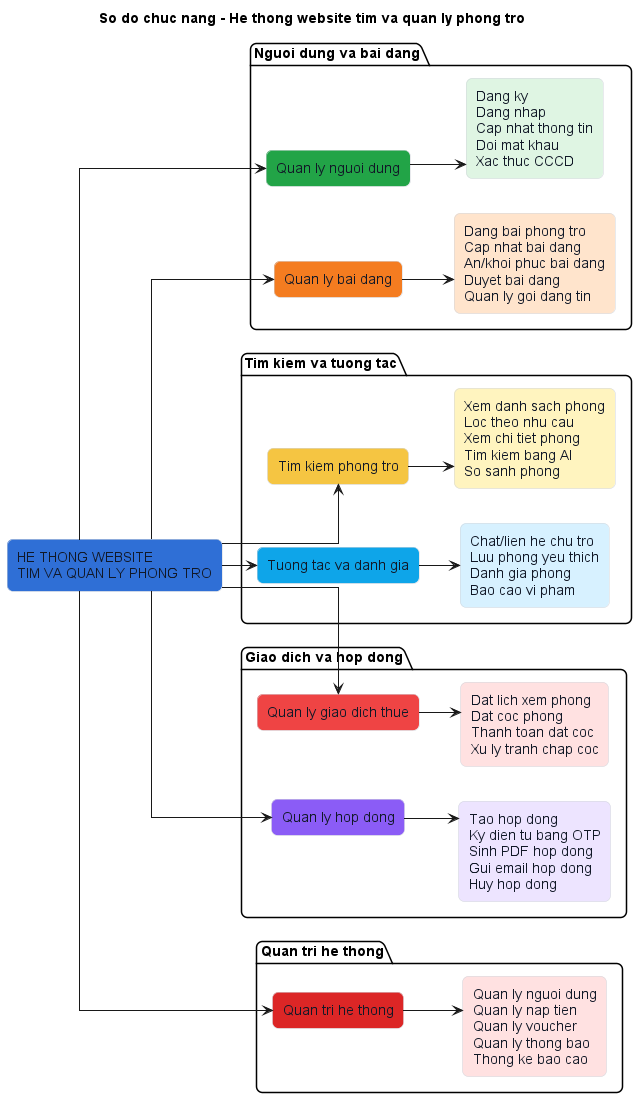

The diagram above was rendered by PlantUML. Its source (embedded in the PNG):
@startuml
title So do chuc nang - He thong website tim va quan ly phong tro

skinparam backgroundColor #FFFFFF
skinparam shadowing false
skinparam roundCorner 12
skinparam defaultFontName Arial
skinparam linetype ortho
skinparam nodesep 35
skinparam ranksep 35
skinparam rectangle {
  BorderColor #D1D5DB
  FontColor #111827
}

left to right direction

rectangle "HE THONG WEBSITE\nTIM VA QUAN LY PHONG TRO" as SYS #2F6FD6

package "Nguoi dung va bai dang" as P1 {
  rectangle "Quan ly nguoi dung" as USER #22A447
  rectangle "Dang ky\nDang nhap\nCap nhat thong tin\nDoi mat khau\nXac thuc CCCD" as USER_FN #DFF5E3

  rectangle "Quan ly bai dang" as POST #F47C20
  rectangle "Dang bai phong tro\nCap nhat bai dang\nAn/khoi phuc bai dang\nDuyet bai dang\nQuan ly goi dang tin" as POST_FN #FFE4CC
}

package "Tim kiem va tuong tac" as P2 {
  rectangle "Tim kiem phong tro" as SEARCH #F5C542
  rectangle "Xem danh sach phong\nLoc theo nhu cau\nXem chi tiet phong\nTim kiem bang AI\nSo sanh phong" as SEARCH_FN #FFF4BF

  rectangle "Tuong tac va danh gia" as SOCIAL #0EA5E9
  rectangle "Chat/lien he chu tro\nLuu phong yeu thich\nDanh gia phong\nBao cao vi pham" as SOCIAL_FN #D7F1FF
}

package "Giao dich va hop dong" as P3 {
  rectangle "Quan ly giao dich thue" as RENT #EF4444
  rectangle "Dat lich xem phong\nDat coc phong\nThanh toan dat coc\nXu ly tranh chap coc" as RENT_FN #FFE1E1

  rectangle "Quan ly hop dong" as CONTRACT #8B5CF6
  rectangle "Tao hop dong\nKy dien tu bang OTP\nSinh PDF hop dong\nGui email hop dong\nHuy hop dong" as CONTRACT_FN #EDE4FF
}

package "Quan tri he thong" as P4 {
  rectangle "Quan tri he thong" as ADMIN #DC2626
  rectangle "Quan ly nguoi dung\nQuan ly nap tien\nQuan ly voucher\nQuan ly thong bao\nThong ke bao cao" as ADMIN_FN #FFE1E1
}

SYS --> USER
SYS --> POST
SYS --> SEARCH
SYS --> SOCIAL
SYS --> RENT
SYS --> CONTRACT
SYS --> ADMIN

USER --> USER_FN
POST --> POST_FN
SEARCH --> SEARCH_FN
SOCIAL --> SOCIAL_FN
RENT --> RENT_FN
CONTRACT --> CONTRACT_FN
ADMIN --> ADMIN_FN

@enduml